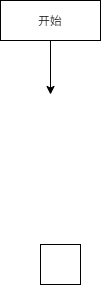

The diagram above was exported from draw.io. Its source (the exported page's mxGraphModel, read from the mxfile embedded in the PNG):
<mxGraphModel dx="638" dy="1452" grid="1" gridSize="10" guides="1" tooltips="1" connect="1" arrows="1" fold="1" page="1" pageScale="1" pageWidth="827" pageHeight="1169" math="0" shadow="0">
  <root>
    <mxCell id="0" />
    <mxCell id="1" parent="0" />
    <object label="" id="2">
      <mxCell style="whiteSpace=wrap;html=1;aspect=fixed;" parent="1" vertex="1">
        <mxGeometry x="120" y="-360" width="40" height="40" as="geometry" />
      </mxCell>
    </object>
    <mxCell id="3" value="开始" style="rounded=0;whiteSpace=wrap;html=1;" vertex="1" parent="1">
      <mxGeometry x="80" y="-604" width="100" height="40" as="geometry" />
    </mxCell>
    <mxCell id="4" value="" style="endArrow=classic;html=1;exitX=0.5;exitY=1;exitDx=0;exitDy=0;" edge="1" parent="1" source="3">
      <mxGeometry width="50" height="50" relative="1" as="geometry">
        <mxPoint x="300" y="-480" as="sourcePoint" />
        <mxPoint x="130" y="-510" as="targetPoint" />
      </mxGeometry>
    </mxCell>
  </root>
</mxGraphModel>